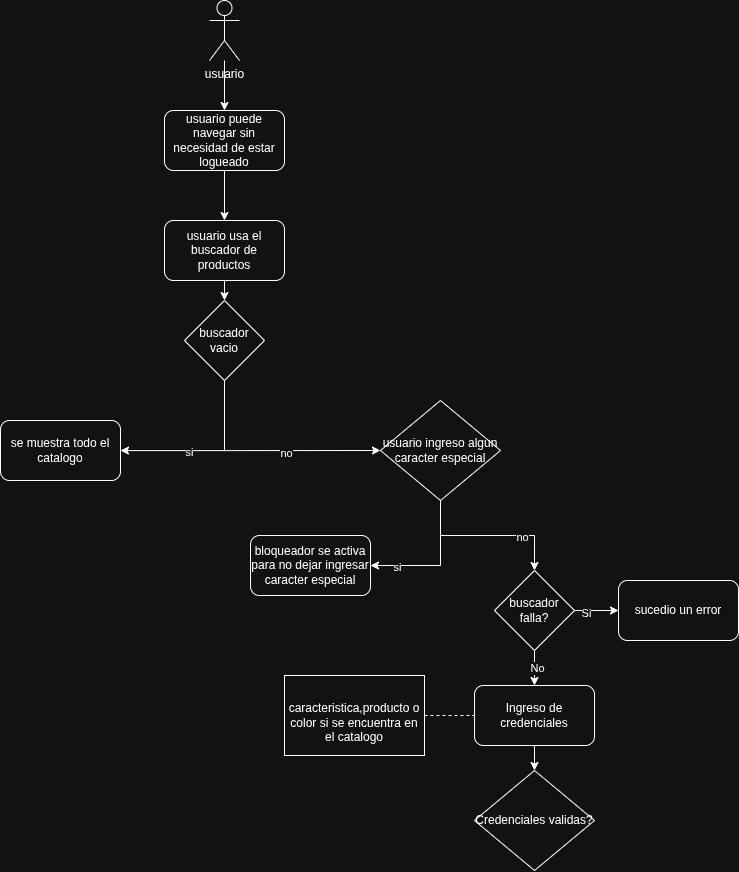

The diagram above was exported from draw.io. Its source (the exported page's mxGraphModel, read from the mxfile embedded in the PNG):
<mxGraphModel dx="2478" dy="2427" grid="1" gridSize="10" guides="1" tooltips="1" connect="1" arrows="1" fold="1" page="1" pageScale="1" pageWidth="827" pageHeight="1169" math="0" shadow="0">
  <root>
    <mxCell id="0" />
    <mxCell id="1" parent="0" />
    <mxCell id="zIRz4Wm_lCcSQrm44qwC-35" edge="1" parent="1" source="zIRz4Wm_lCcSQrm44qwC-1" style="edgeStyle=orthogonalEdgeStyle;rounded=0;orthogonalLoop=1;jettySize=auto;html=1;entryX=0.5;entryY=0;entryDx=0;entryDy=0;" target="zIRz4Wm_lCcSQrm44qwC-34">
      <mxGeometry relative="1" as="geometry" />
    </mxCell>
    <mxCell id="zIRz4Wm_lCcSQrm44qwC-1" parent="1" style="shape=umlActor;verticalLabelPosition=bottom;verticalAlign=top;html=1;outlineConnect=0;" value="usuario" vertex="1">
      <mxGeometry height="60" width="30" x="399" y="-150" as="geometry" />
    </mxCell>
    <mxCell id="zIRz4Wm_lCcSQrm44qwC-5" edge="1" parent="1" source="zIRz4Wm_lCcSQrm44qwC-3" style="edgeStyle=orthogonalEdgeStyle;rounded=0;orthogonalLoop=1;jettySize=auto;html=1;exitX=0.5;exitY=1;exitDx=0;exitDy=0;entryX=1;entryY=0.5;entryDx=0;entryDy=0;" target="zIRz4Wm_lCcSQrm44qwC-4">
      <mxGeometry relative="1" as="geometry">
        <Array as="points">
          <mxPoint x="414" y="300" />
          <mxPoint x="320" y="300" />
        </Array>
      </mxGeometry>
    </mxCell>
    <mxCell id="zIRz4Wm_lCcSQrm44qwC-6" connectable="0" parent="zIRz4Wm_lCcSQrm44qwC-5" style="edgeLabel;html=1;align=center;verticalAlign=middle;resizable=0;points=[];" value="si" vertex="1">
      <mxGeometry relative="1" x="0.2338" y="1" as="geometry">
        <mxPoint as="offset" />
      </mxGeometry>
    </mxCell>
    <mxCell id="zIRz4Wm_lCcSQrm44qwC-11" edge="1" parent="1" source="zIRz4Wm_lCcSQrm44qwC-3" style="edgeStyle=orthogonalEdgeStyle;rounded=0;orthogonalLoop=1;jettySize=auto;html=1;exitX=0.5;exitY=1;exitDx=0;exitDy=0;entryX=0;entryY=0.5;entryDx=0;entryDy=0;" target="zIRz4Wm_lCcSQrm44qwC-10">
      <mxGeometry relative="1" as="geometry" />
    </mxCell>
    <mxCell id="zIRz4Wm_lCcSQrm44qwC-14" connectable="0" parent="zIRz4Wm_lCcSQrm44qwC-11" style="edgeLabel;html=1;align=center;verticalAlign=middle;resizable=0;points=[];" value="no" vertex="1">
      <mxGeometry relative="1" x="0.1667" y="-2" as="geometry">
        <mxPoint as="offset" />
      </mxGeometry>
    </mxCell>
    <mxCell id="zIRz4Wm_lCcSQrm44qwC-3" parent="1" style="rhombus;whiteSpace=wrap;html=1;shapeInside=1;" value="buscador vacio" vertex="1">
      <mxGeometry height="80" width="80" x="374" y="150" as="geometry" />
    </mxCell>
    <mxCell id="zIRz4Wm_lCcSQrm44qwC-4" parent="1" style="rounded=1;whiteSpace=wrap;html=1;" value="se muestra todo el catalogo" vertex="1">
      <mxGeometry height="60" width="120" x="190" y="270" as="geometry" />
    </mxCell>
    <mxCell id="zIRz4Wm_lCcSQrm44qwC-16" edge="1" parent="1" source="zIRz4Wm_lCcSQrm44qwC-10" style="edgeStyle=orthogonalEdgeStyle;rounded=0;orthogonalLoop=1;jettySize=auto;html=1;exitX=0.5;exitY=1;exitDx=0;exitDy=0;entryX=1;entryY=0.5;entryDx=0;entryDy=0;" target="zIRz4Wm_lCcSQrm44qwC-15">
      <mxGeometry relative="1" as="geometry" />
    </mxCell>
    <mxCell id="zIRz4Wm_lCcSQrm44qwC-17" connectable="0" parent="zIRz4Wm_lCcSQrm44qwC-16" style="edgeLabel;html=1;align=center;verticalAlign=middle;resizable=0;points=[];" value="si" vertex="1">
      <mxGeometry relative="1" x="0.6" y="1" as="geometry">
        <mxPoint as="offset" />
      </mxGeometry>
    </mxCell>
    <mxCell id="zIRz4Wm_lCcSQrm44qwC-27" edge="1" parent="1" source="zIRz4Wm_lCcSQrm44qwC-10" style="edgeStyle=orthogonalEdgeStyle;rounded=0;orthogonalLoop=1;jettySize=auto;html=1;exitX=0.5;exitY=1;exitDx=0;exitDy=0;entryX=0.5;entryY=0;entryDx=0;entryDy=0;" target="bKCEPMoMH6JQnsm0-oW6-3">
      <mxGeometry relative="1" as="geometry">
        <mxPoint x="720" y="415" as="targetPoint" />
      </mxGeometry>
    </mxCell>
    <mxCell id="bKCEPMoMH6JQnsm0-oW6-1" connectable="0" parent="zIRz4Wm_lCcSQrm44qwC-27" style="edgeLabel;html=1;align=center;verticalAlign=middle;resizable=0;points=[];" value="no" vertex="1">
      <mxGeometry relative="1" x="0.4194" y="-1" as="geometry">
        <mxPoint as="offset" />
      </mxGeometry>
    </mxCell>
    <mxCell id="zIRz4Wm_lCcSQrm44qwC-10" parent="1" style="rhombus;whiteSpace=wrap;html=1;shapeInside=1;" value="&lt;div style=&quot;&quot;&gt;&lt;span style=&quot;background-color: transparent; color: light-dark(rgb(0, 0, 0), rgb(255, 255, 255));&quot;&gt;usuario ingreso algun caracter especial&lt;/span&gt;&lt;/div&gt;" vertex="1">
      <mxGeometry height="100" width="120" x="570" y="250" as="geometry" />
    </mxCell>
    <mxCell id="zIRz4Wm_lCcSQrm44qwC-13" edge="1" parent="1" source="zIRz4Wm_lCcSQrm44qwC-12" style="edgeStyle=orthogonalEdgeStyle;rounded=0;orthogonalLoop=1;jettySize=auto;html=1;exitX=0.5;exitY=1;exitDx=0;exitDy=0;entryX=0.5;entryY=0;entryDx=0;entryDy=0;" target="zIRz4Wm_lCcSQrm44qwC-3">
      <mxGeometry relative="1" as="geometry" />
    </mxCell>
    <mxCell id="zIRz4Wm_lCcSQrm44qwC-12" parent="1" style="rounded=1;whiteSpace=wrap;html=1;" value="usuario usa el buscador de productos" vertex="1">
      <mxGeometry height="60" width="120" x="354" y="70" as="geometry" />
    </mxCell>
    <mxCell id="zIRz4Wm_lCcSQrm44qwC-15" parent="1" style="rounded=1;whiteSpace=wrap;html=1;" value="bloqueador se activa para no dejar ingresar caracter especial" vertex="1">
      <mxGeometry height="60" width="120" x="440" y="385" as="geometry" />
    </mxCell>
    <mxCell id="zIRz4Wm_lCcSQrm44qwC-36" edge="1" parent="1" source="zIRz4Wm_lCcSQrm44qwC-34" style="edgeStyle=orthogonalEdgeStyle;rounded=0;orthogonalLoop=1;jettySize=auto;html=1;exitX=0.5;exitY=1;exitDx=0;exitDy=0;entryX=0.5;entryY=0;entryDx=0;entryDy=0;" target="zIRz4Wm_lCcSQrm44qwC-12">
      <mxGeometry relative="1" as="geometry" />
    </mxCell>
    <mxCell id="zIRz4Wm_lCcSQrm44qwC-34" parent="1" style="rounded=1;whiteSpace=wrap;html=1;" value="usuario puede navegar sin necesidad de estar logueado" vertex="1">
      <mxGeometry height="60" width="120" x="354" y="-40" as="geometry" />
    </mxCell>
    <mxCell id="bKCEPMoMH6JQnsm0-oW6-5" edge="1" parent="1" source="bKCEPMoMH6JQnsm0-oW6-3" style="edgeStyle=orthogonalEdgeStyle;rounded=0;orthogonalLoop=1;jettySize=auto;html=1;exitX=1;exitY=0.5;exitDx=0;exitDy=0;entryX=0;entryY=0.5;entryDx=0;entryDy=0;" target="bKCEPMoMH6JQnsm0-oW6-4">
      <mxGeometry relative="1" as="geometry" />
    </mxCell>
    <mxCell id="bKCEPMoMH6JQnsm0-oW6-6" connectable="0" parent="bKCEPMoMH6JQnsm0-oW6-5" style="edgeLabel;html=1;align=center;verticalAlign=middle;resizable=0;points=[];" value="Si" vertex="1">
      <mxGeometry relative="1" x="-0.4886" y="-2" as="geometry">
        <mxPoint as="offset" />
      </mxGeometry>
    </mxCell>
    <mxCell id="bKCEPMoMH6JQnsm0-oW6-8" edge="1" parent="1" source="bKCEPMoMH6JQnsm0-oW6-3" style="edgeStyle=orthogonalEdgeStyle;rounded=0;orthogonalLoop=1;jettySize=auto;html=1;exitX=0.5;exitY=1;exitDx=0;exitDy=0;entryX=0.5;entryY=0;entryDx=0;entryDy=0;" target="bKCEPMoMH6JQnsm0-oW6-7">
      <mxGeometry relative="1" as="geometry" />
    </mxCell>
    <mxCell id="bKCEPMoMH6JQnsm0-oW6-9" connectable="0" parent="bKCEPMoMH6JQnsm0-oW6-8" style="edgeLabel;html=1;align=center;verticalAlign=middle;resizable=0;points=[];" value="No" vertex="1">
      <mxGeometry relative="1" x="-0.04" y="3" as="geometry">
        <mxPoint x="-1" y="-1" as="offset" />
      </mxGeometry>
    </mxCell>
    <mxCell id="bKCEPMoMH6JQnsm0-oW6-3" parent="1" style="rhombus;whiteSpace=wrap;html=1;shapeInside=1;" value="buscador falla?" vertex="1">
      <mxGeometry height="80" width="80" x="684" y="420" as="geometry" />
    </mxCell>
    <mxCell id="bKCEPMoMH6JQnsm0-oW6-4" parent="1" style="rounded=1;whiteSpace=wrap;html=1;" value="sucedio un error" vertex="1">
      <mxGeometry height="60" width="120" x="808" y="430" as="geometry" />
    </mxCell>
    <mxCell id="bKCEPMoMH6JQnsm0-oW6-15" edge="1" parent="1" source="bKCEPMoMH6JQnsm0-oW6-7" style="edgeStyle=orthogonalEdgeStyle;rounded=0;orthogonalLoop=1;jettySize=auto;html=1;exitX=0.5;exitY=1;exitDx=0;exitDy=0;entryX=0.5;entryY=0;entryDx=0;entryDy=0;" target="bKCEPMoMH6JQnsm0-oW6-14">
      <mxGeometry relative="1" as="geometry" />
    </mxCell>
    <mxCell id="bKCEPMoMH6JQnsm0-oW6-7" parent="1" style="rounded=1;whiteSpace=wrap;html=1;" value="Ingreso de credenciales" vertex="1">
      <mxGeometry height="60" width="120" x="664" y="535" as="geometry" />
    </mxCell>
    <mxCell id="bKCEPMoMH6JQnsm0-oW6-12" parent="1" style="rounded=0;whiteSpace=wrap;html=1;" value="&lt;div&gt;&lt;br&gt;&lt;/div&gt;&lt;div&gt;caracteristica,producto o color si se encuentra en el catalogo&lt;/div&gt;" vertex="1">
      <mxGeometry height="80" width="140" x="474" y="525" as="geometry" />
    </mxCell>
    <mxCell id="bKCEPMoMH6JQnsm0-oW6-13" edge="1" parent="1" source="bKCEPMoMH6JQnsm0-oW6-12" style="endArrow=none;dashed=1;html=1;rounded=0;entryX=0;entryY=0.5;entryDx=0;entryDy=0;exitX=1;exitY=0.5;exitDx=0;exitDy=0;" target="bKCEPMoMH6JQnsm0-oW6-7" value="">
      <mxGeometry height="50" relative="1" width="50" as="geometry">
        <mxPoint x="394" y="625" as="sourcePoint" />
        <mxPoint x="444" y="575" as="targetPoint" />
      </mxGeometry>
    </mxCell>
    <mxCell id="bKCEPMoMH6JQnsm0-oW6-14" parent="1" style="rhombus;whiteSpace=wrap;html=1;shapeInside=1;" value="&lt;div&gt;Credenciales validas?&lt;/div&gt;" vertex="1">
      <mxGeometry height="100" width="120" x="664" y="620" as="geometry" />
    </mxCell>
  </root>
</mxGraphModel>